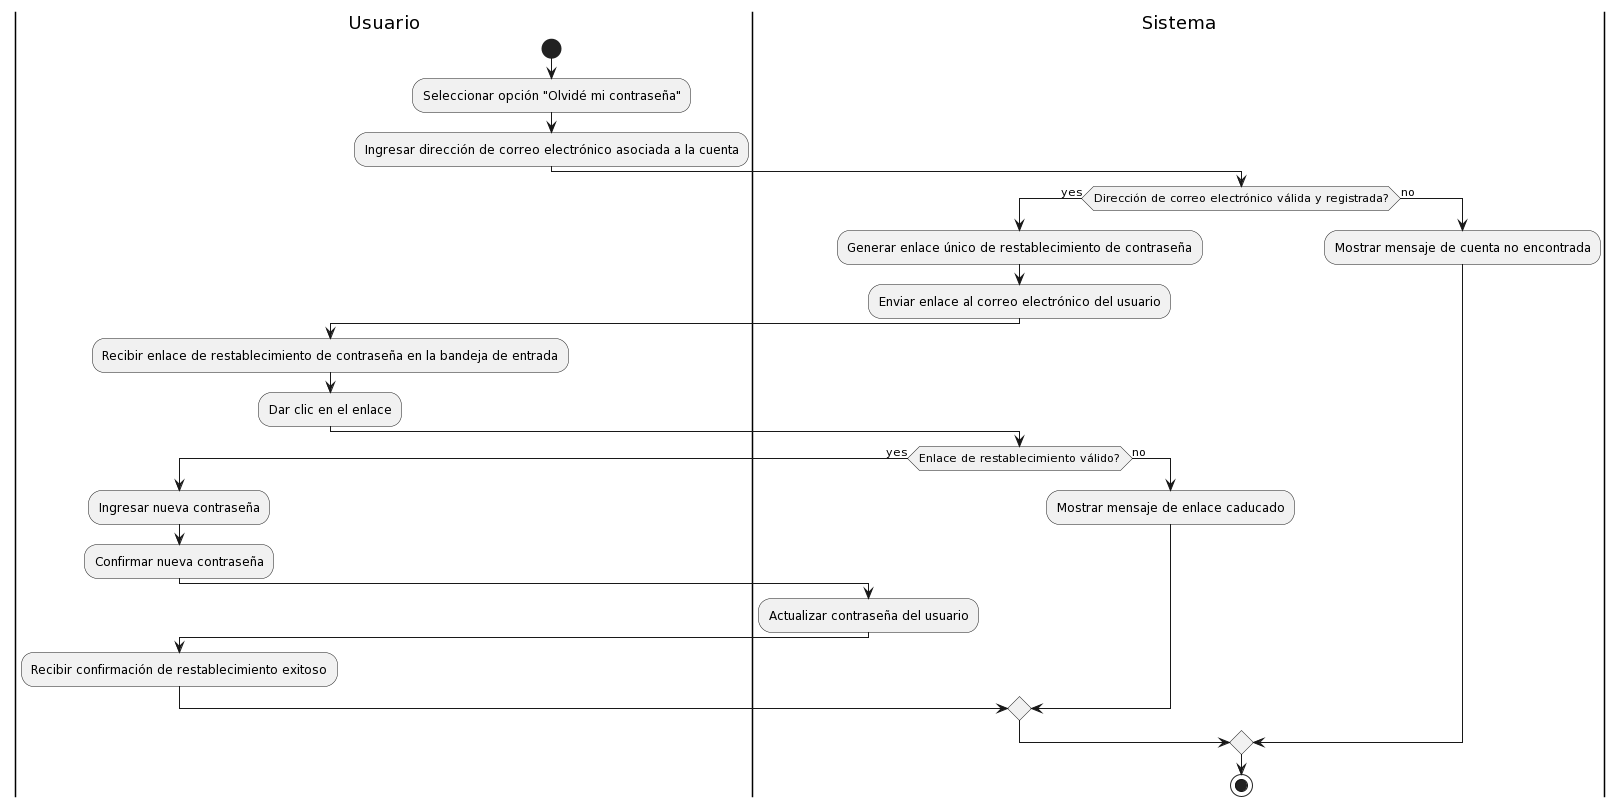

The diagram above was rendered by PlantUML. Its source (embedded in the PNG):
@startuml
|Usuario|
start
:Seleccionar opción "Olvidé mi contraseña";
|Usuario|
:Ingresar dirección de correo electrónico asociada a la cuenta;
|Sistema|
if (Dirección de correo electrónico válida y registrada?) then (yes)
  :Generar enlace único de restablecimiento de contraseña;
  :Enviar enlace al correo electrónico del usuario;
  |Usuario|
  :Recibir enlace de restablecimiento de contraseña en la bandeja de entrada;
  :Dar clic en el enlace;
  |Sistema|
  if (Enlace de restablecimiento válido?) then (yes)
    |Usuario|
    :Ingresar nueva contraseña;
    :Confirmar nueva contraseña;
    |Sistema|
    :Actualizar contraseña del usuario;
    |Usuario|
    :Recibir confirmación de restablecimiento exitoso;
  else (no)
    |Sistema|
    :Mostrar mensaje de enlace caducado;
  endif
else (no)
  |Sistema|
  :Mostrar mensaje de cuenta no encontrada;
endif
stop
@enduml